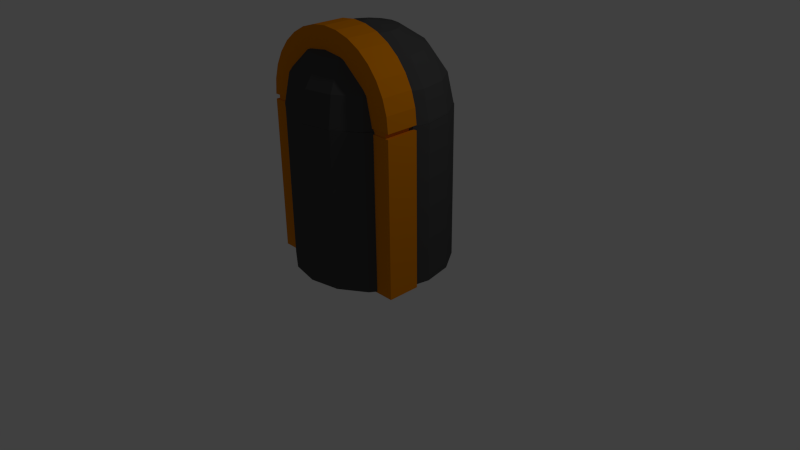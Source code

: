# Source: mortarammov2.blend  (saved by Blender 2.75.0; exported with 4.5.12 LTS)
import bpy
from mathutils import Matrix  # noqa: F401  (used for matrix-valued properties, if any)

bpy.ops.wm.read_factory_settings(use_empty=True)
scene = bpy.context.scene
scene.name = 'Scene'

# ---- collections
col_collection_1 = bpy.data.collections.new('Collection 1'); scene.collection.children.link(col_collection_1)

# ---- materials (node trees are filled in below, after node groups)
mat_material_001 = bpy.data.materials.new('Material.001')
mat_material_001.alpha_threshold = 0.0
mat_material_001.use_transparent_shadow = False
mat_material_001.diffuse_color = (0.07421, 0.07421, 0.07421, 1.0)
mat_material_001.roughness = 0.5
mat_material = bpy.data.materials.new('Material')
mat_material.alpha_threshold = 0.0
mat_material.use_transparent_shadow = False
mat_material.diffuse_color = (0.8, 0.247, 0.0, 1.0)
mat_material.roughness = 0.5

# ---- material node trees

# ---- world
world_world = bpy.data.worlds.new('World'); scene.world = world_world
world_world.color = (0.05088, 0.05088, 0.05088)
world_world.use_sun_shadow = False
world_world.sun_shadow_jitter_overblur = 0.0
world_world.cycles.sampling_method = 'MANUAL'
world_world.cycles.sample_map_resolution = 256

# ---- cameras
cam_camera = bpy.data.cameras.new('Camera')
cam_camera.clip_end = 100.0
cam_camera.lens = 35.0
cam_camera.sensor_width = 32.0
cam_camera.sensor_height = 18.0
cam_camera.ortho_scale = 7.314
cam_camera.dof.focus_distance = 0.0
cam_camera.dof.aperture_fstop = 128.0

# ---- lights
light_lamp = bpy.data.lights.new('Lamp', 'POINT')
light_lamp.transmission_factor = 0.0
light_lamp.cutoff_distance = 30.0
light_lamp.energy = 100.0
light_lamp.shadow_buffer_clip_start = 1.001
light_lamp.shadow_soft_size = 0.1
light_lamp.shadow_maximum_resolution = 0.006
light_lamp.use_absolute_resolution = True
light_lamp.cycles.use_multiple_importance_sampling = False

# ---- meshes
me_sphere = bpy.data.meshes.new('Sphere')
me_sphere.from_pydata([(-0.3827, 0.9239, 2.024), (-0.3827, 0.9239, 0.02423), (-0.7071, 0.7071, 2.024), (-0.7071, 0.7071, 0.02423), (-0.9239, 0.3827, 2.024), (-0.9239, 0.3827, 0.02423), (-1.0, 1.192e-08, 2.024), (-1.0, 1.192e-08, 0.02423), (-0.9239, -0.3827, 2.024), (-0.9239, -0.3827, 0.02423), (-0.7071, -0.7071, 2.024), (-0.7071, -0.7071, 0.02423), (-0.3827, -0.9239, 2.024), (-0.3827, -0.9239, 0.02423), (1.51e-07, -1.0, 2.024), (1.51e-07, -1.0, 0.02423), (0.3827, -0.9239, 2.024), (0.3827, -0.9239, 0.02423), (0.7071, -0.7071, 2.024), (0.7071, -0.7071, 0.02423), (0.9239, -0.3827, 2.024), (0.9239, -0.3827, 0.02423), (1.0, -4.371e-08, 2.024), (1.0, -4.371e-08, 0.02423), (0.9239, 0.3827, 2.024), (0.9239, 0.3827, 0.02423), (0.7071, 0.7071, 2.024), (0.7071, 0.7071, 0.02423), (0.3827, 0.9239, 2.024), (0.3827, 0.9239, 0.02423), (0.0, 1.0, 2.024), (0.0, 1.0, 0.02423), (0.9916, -7.396e-07, 2.025), (0.9155, -8.77e-07, 2.408), (0.6987, -9.947e-07, 2.733), (0.3743, -1.075e-06, 2.949), (0.9155, 0.3827, 2.025), (0.8452, 0.3536, 2.408), (0.6449, 0.2706, 2.733), (0.3452, 0.1464, 2.949), (0.6987, 0.7071, 2.025), (0.6449, 0.6533, 2.408), (0.4916, 0.5, 2.733), (0.2622, 0.2706, 2.949), (-0.008396, -1.105e-06, 3.025), (0.3743, 0.9239, 2.025), (0.3452, 0.8536, 2.408), (0.2622, 0.6533, 2.733), (0.1381, 0.3536, 2.949), (-0.008396, 1.0, 2.025), (-0.008396, 0.9239, 2.408), (-0.008396, 0.7071, 2.733), (-0.008396, 0.3827, 2.949), (-0.3911, 0.9239, 2.025), (-0.3619, 0.8536, 2.408), (-0.279, 0.6533, 2.733), (-0.1548, 0.3536, 2.949), (-0.7155, 0.7071, 2.025), (-0.6617, 0.6533, 2.408), (-0.5084, 0.5, 2.733), (-0.279, 0.2706, 2.949), (-0.9323, 0.3827, 2.025), (-0.8619, 0.3536, 2.408), (-0.6617, 0.2706, 2.733), (-0.3619, 0.1464, 2.949), (-1.008, -1.081e-06, 2.025), (-0.9323, -1.187e-06, 2.408), (-0.7155, -1.272e-06, 2.733), (-0.3911, -1.242e-06, 2.949), (-0.9323, -0.3827, 2.025), (-0.8619, -0.3536, 2.408), (-0.6617, -0.2706, 2.733), (-0.3619, -0.1464, 2.949), (-0.7155, -0.7071, 2.025), (-0.6617, -0.6533, 2.408), (-0.5084, -0.5, 2.733), (-0.279, -0.2706, 2.949), (-0.3911, -0.9239, 2.025), (-0.3619, -0.8536, 2.408), (-0.279, -0.6533, 2.733), (-0.1548, -0.3536, 2.949), (-0.008395, -1.0, 2.025), (-0.008395, -0.9239, 2.408), (-0.008395, -0.7071, 2.733), (-0.008395, -0.3827, 2.949), (0.3743, -0.9239, 2.025), (0.3452, -0.8536, 2.408), (0.2622, -0.6533, 2.733), (0.1381, -0.3536, 2.949), (0.6987, -0.7071, 2.025), (0.6449, -0.6533, 2.408), (0.4916, -0.5, 2.733), (0.2622, -0.2706, 2.949), (0.9155, -0.3827, 2.025), (0.8452, -0.3536, 2.408), (0.6449, -0.2706, 2.733), (0.3452, -0.1464, 2.949)], [], [(3, 2, 0, 1), (1, 31, 29, 27, 25, 23, 21, 19, 17, 15, 13, 11, 9, 7, 5, 3), (1, 0, 30, 31), (5, 4, 2, 3), (15, 14, 12, 13), (17, 16, 14, 15), (19, 18, 16, 17), (21, 20, 18, 19), (23, 22, 20, 21), (25, 24, 22, 23), (27, 26, 24, 25), (29, 28, 26, 27), (31, 30, 28, 29), (2, 4, 6, 8, 10, 12, 14, 16, 18, 20, 22, 24, 26, 28, 30, 0), (7, 6, 4, 5), (9, 8, 6, 7), (11, 10, 8, 9), (13, 12, 10, 11), (34, 33, 37, 38), (35, 34, 38, 39), (33, 32, 36, 37), (39, 38, 42, 43), (37, 36, 40, 41), (38, 37, 41, 42), (43, 42, 47, 48), (41, 40, 45, 46), (42, 41, 46, 47), (47, 46, 50, 51), (48, 47, 51, 52), (46, 45, 49, 50), (51, 50, 54, 55), (52, 51, 55, 56), (50, 49, 53, 54), (56, 55, 59, 60), (54, 53, 57, 58), (55, 54, 58, 59), (60, 59, 63, 64), (58, 57, 61, 62), (59, 58, 62, 63), (63, 62, 66, 67), (64, 63, 67, 68), (62, 61, 65, 66), (67, 66, 70, 71), (68, 67, 71, 72), (66, 65, 69, 70), (72, 71, 75, 76), (70, 69, 73, 74), (71, 70, 74, 75), (74, 73, 77, 78), (75, 74, 78, 79), (76, 75, 79, 80), (79, 78, 82, 83), (80, 79, 83, 84), (78, 77, 81, 82), (84, 83, 87, 88), (82, 81, 85, 86), (83, 82, 86, 87), (88, 87, 91, 92), (86, 85, 89, 90), (87, 86, 90, 91), (91, 90, 94, 95), (92, 91, 95, 96), (90, 89, 93, 94), (44, 35, 39), (44, 39, 43), (44, 43, 48), (44, 48, 52), (44, 52, 56), (44, 56, 60), (44, 60, 64), (44, 64, 68), (44, 68, 72), (44, 72, 76), (44, 76, 80), (44, 80, 84), (44, 84, 88), (44, 88, 92), (44, 92, 96), (44, 96, 35), (95, 94, 33, 34), (96, 95, 34, 35), (94, 93, 32, 33)])
me_sphere.materials.append(mat_material_001)
me_sphere.use_remesh_preserve_volume = False
me_sphere.use_remesh_preserve_attributes = False
me_sphere.use_mirror_vertex_groups = False
me_sphere.update()
me_circle_001 = bpy.data.meshes.new('Circle.001')
me_circle_001.from_pydata([(1.0, -0.1985, 2.06), (0.9808, -0.1985, 2.255), (0.9239, -0.1985, 2.442), (0.8315, -0.1985, 2.615), (0.7071, -0.1985, 2.767), (0.5556, -0.1985, 2.891), (0.3827, -0.1985, 2.984), (0.1951, -0.1985, 3.04), (-1.799e-07, -0.1985, 3.06), (-0.1951, -0.1985, 3.04), (-0.3827, -0.1985, 2.984), (-0.5556, -0.1985, 2.891), (-0.7071, -0.1985, 2.767), (-0.8315, -0.1985, 2.615), (-0.9239, -0.1985, 2.442), (-0.9808, -0.1985, 2.255), (-1.0, -0.1985, 2.06), (1.0, -0.1985, 2.06), (0.9808, -0.1985, 2.255), (0.9239, -0.1985, 2.442), (0.8315, -0.1985, 2.615), (0.7071, -0.1985, 2.767), (0.5556, -0.1985, 2.891), (0.3827, -0.1985, 2.984), (0.1951, -0.1985, 3.04), (-1.799e-07, -0.1985, 3.06), (-0.1951, -0.1985, 3.04), (-0.3827, -0.1985, 2.984), (-0.5556, -0.1985, 2.891), (-0.7071, -0.1985, 2.767), (-0.8315, -0.1985, 2.615), (-0.9239, -0.1985, 2.442), (-0.9808, -0.1985, 2.255), (-1.0, -0.1985, 2.06), (1.0, -0.6225, 2.06), (0.9808, -0.6225, 2.255), (0.9239, -0.6225, 2.442), (0.8315, -0.6225, 2.615), (0.7071, -0.6225, 2.767), (0.5556, -0.6225, 2.891), (0.3827, -0.6225, 2.984), (0.1951, -0.6225, 3.04), (-1.799e-07, -0.6225, 3.06), (-0.1951, -0.6225, 3.04), (-0.3827, -0.6225, 2.984), (-0.5556, -0.6225, 2.891), (-0.7071, -0.6225, 2.767), (-0.8315, -0.6225, 2.615), (-0.9239, -0.6225, 2.442), (-0.9808, -0.6225, 2.255), (-1.0, -0.6225, 2.06), (1.0, -0.1985, 2.06), (-1.0, -0.1985, 2.06), (1.0, -0.6225, 2.06), (-1.0, -0.6225, 2.06), (1.0, -0.1985, 2.06), (-1.0, -0.1985, 2.06), (1.0, -0.6225, 2.06), (-1.0, -0.6225, 2.06), (1.0, -0.1985, 0.009055), (-1.0, -0.1985, 0.009054), (1.0, -0.6225, 0.009055), (-1.0, -0.6225, 0.009054), (-1.0, -0.6225, 1.998), (-1.0, -0.1985, 1.998), (1.0, -0.6225, 1.998), (1.0, -0.1985, 1.998), (0.9469, -0.2098, 2.058), (-0.9469, -0.2098, 2.058), (0.9469, -0.6112, 2.058), (-0.9469, -0.6112, 2.058), (-0.9469, -0.2098, 1.999), (-0.9469, -0.6112, 1.999), (0.9469, -0.6112, 1.999), (0.9469, -0.2098, 1.999), (0.151, 2.671, 2.801)], [], [(6, 5, 22, 23), (14, 13, 30, 31), (7, 6, 23, 24), (15, 14, 31, 32), (8, 7, 24, 25), (1, 0, 17, 18), (16, 15, 32, 33), (9, 8, 25, 26), (2, 1, 18, 19), (0, 16, 33, 17), (10, 9, 26, 27), (3, 2, 19, 20), (11, 10, 27, 28), (4, 3, 20, 21), (12, 11, 28, 29), (5, 4, 21, 22), (13, 12, 29, 30), (28, 27, 44, 45), (21, 20, 37, 38), (29, 28, 45, 46), (22, 21, 38, 39), (30, 29, 46, 47), (23, 22, 39, 40), (31, 30, 47, 48), (24, 23, 40, 41), (32, 31, 48, 49), (25, 24, 41, 42), (18, 17, 34, 35), (33, 32, 49, 50), (26, 25, 42, 43), (19, 18, 35, 36), (17, 33, 52, 51), (27, 26, 43, 44), (20, 19, 36, 37), (35, 34, 50, 49, 48, 47, 46, 45, 44, 43, 42, 41, 40, 39, 38, 37, 36), (53, 51, 55, 57), (33, 50, 54, 52), (34, 17, 51, 53), (50, 34, 53, 54), (64, 63, 62, 60), (51, 52, 56, 55), (52, 54, 58, 56), (54, 53, 57, 58), (59, 60, 62, 61), (63, 65, 61, 62), (65, 66, 59, 61), (66, 64, 60, 59), (18, 19, 20, 21, 22, 23, 24, 25, 26, 27, 28, 29, 30, 31, 32, 33, 17), (66, 65, 73, 74), (58, 57, 69, 70), (63, 64, 71, 72), (56, 58, 70, 68), (67, 68, 71, 74), (69, 67, 74, 73), (70, 69, 73, 72), (68, 70, 72, 71), (57, 55, 67, 69), (65, 63, 72, 73), (55, 56, 68, 67), (64, 66, 74, 71)])
me_circle_001.materials.append(mat_material)
me_circle_001.use_remesh_preserve_volume = False
me_circle_001.use_remesh_preserve_attributes = False
me_circle_001.use_mirror_vertex_groups = False
me_circle_001.update()

# ---- objects
ob_sphere = bpy.data.objects.new('Sphere', me_sphere)
ob_circle = bpy.data.objects.new('Circle', me_circle_001)
ob_lamp = bpy.data.objects.new('Lamp', light_lamp)
ob_camera = bpy.data.objects.new('Camera', cam_camera)

# ---- transforms, parenting, visibility, modifiers, constraints
ob_sphere.location = (0.0, 0.0, 0.0)
ob_sphere.lineart.crease_threshold = 0.0
ob_circle.location = (0.0, 0.0, 0.0)
ob_circle.hide_viewport = True
ob_circle.lineart.crease_threshold = 0.0
ob_lamp.location = (4.076, 1.005, 5.904)
ob_lamp.rotation_euler = (0.6503, 0.05522, 1.866)
ob_lamp.lock_rotations_4d = False
ob_lamp.empty_display_type = 'ARROWS'
ob_lamp.color = (0.0, 0.0, 0.0, 0.0)
ob_lamp.lineart.crease_threshold = 0.0
ob_camera.location = (7.481, -6.508, 5.344)
ob_camera.rotation_euler = (1.109, 0.01082, 0.8149)
ob_camera.lock_rotations_4d = False
ob_camera.empty_display_type = 'ARROWS'
ob_camera.color = (0.0, 0.0, 0.0, 0.0)
ob_camera.display_type = 'WIRE'
ob_camera.lineart.crease_threshold = 0.0

# ---- collection membership
col_collection_1.objects.link(ob_sphere)
col_collection_1.objects.link(ob_circle)
col_collection_1.objects.link(ob_lamp)
col_collection_1.objects.link(ob_camera)

# ---- scene / render settings (as saved in the file)
scene.camera = ob_camera
scene.frame_start = 1; scene.frame_end = 250; scene.frame_set(1)
scene.render.engine = 'BLENDER_EEVEE_NEXT'
scene.render.resolution_percentage = 50
scene.render.dither_intensity = 0.0
scene.cycles.use_denoising = False
scene.cycles.samples = 10
scene.cycles.sampling_pattern = 'TABULATED_SOBOL'
scene.cycles.light_sampling_threshold = 0.0
scene.cycles.use_adaptive_sampling = False
scene.cycles.use_light_tree = False
scene.cycles.blur_glossy = 0.0
scene.cycles.pixel_filter_type = 'GAUSSIAN'
scene.cycles.sample_clamp_indirect = 0.0
scene.view_settings.view_transform = 'Standard'
bpy.context.view_layer.update()
